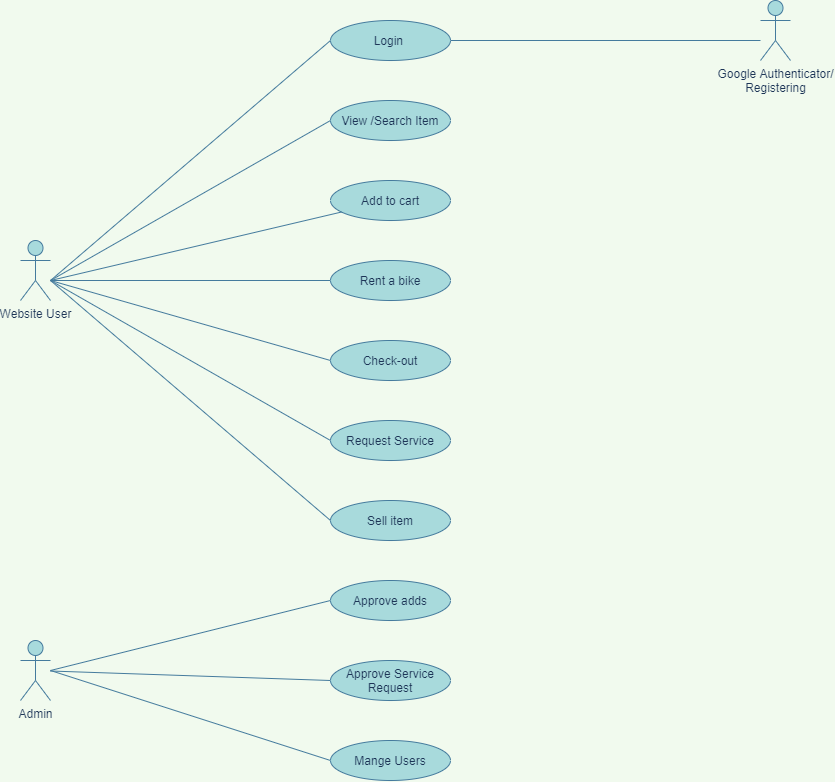

The diagram above was exported from draw.io. Its source (the exported page's mxGraphModel, read from the mxfile embedded in the PNG):
<mxGraphModel dx="2297" dy="655" grid="1" gridSize="10" guides="1" tooltips="1" connect="1" arrows="1" fold="1" page="1" pageScale="1" pageWidth="850" pageHeight="1100" background="#F1FAEE" math="0" shadow="0">
  <root>
    <mxCell id="LPwwEBrpyBMTRxO_JaG0-0" />
    <mxCell id="LPwwEBrpyBMTRxO_JaG0-1" parent="LPwwEBrpyBMTRxO_JaG0-0" />
    <mxCell id="U6EOixhu871M3YlZTjiA-0" value="Website User" style="shape=umlActor;verticalLabelPosition=bottom;verticalAlign=top;html=1;outlineConnect=0;fillColor=#A8DADC;strokeColor=#457B9D;fontColor=#1D3557;" vertex="1" parent="LPwwEBrpyBMTRxO_JaG0-1">
      <mxGeometry x="10" y="260" width="30" height="60" as="geometry" />
    </mxCell>
    <mxCell id="U6EOixhu871M3YlZTjiA-1" value="Login&amp;nbsp;" style="ellipse;whiteSpace=wrap;html=1;fillColor=#A8DADC;strokeColor=#457B9D;fontColor=#1D3557;" vertex="1" parent="LPwwEBrpyBMTRxO_JaG0-1">
      <mxGeometry x="320" y="40" width="120" height="40" as="geometry" />
    </mxCell>
    <mxCell id="U6EOixhu871M3YlZTjiA-2" value="View /Search Item" style="ellipse;whiteSpace=wrap;html=1;fillColor=#A8DADC;strokeColor=#457B9D;fontColor=#1D3557;" vertex="1" parent="LPwwEBrpyBMTRxO_JaG0-1">
      <mxGeometry x="320" y="120" width="120" height="40" as="geometry" />
    </mxCell>
    <mxCell id="U6EOixhu871M3YlZTjiA-3" value="Add to cart" style="ellipse;whiteSpace=wrap;html=1;fillColor=#A8DADC;strokeColor=#457B9D;fontColor=#1D3557;" vertex="1" parent="LPwwEBrpyBMTRxO_JaG0-1">
      <mxGeometry x="320" y="200" width="120" height="40" as="geometry" />
    </mxCell>
    <mxCell id="U6EOixhu871M3YlZTjiA-4" value="Check-out" style="ellipse;whiteSpace=wrap;html=1;fillColor=#A8DADC;strokeColor=#457B9D;fontColor=#1D3557;" vertex="1" parent="LPwwEBrpyBMTRxO_JaG0-1">
      <mxGeometry x="320" y="360" width="120" height="40" as="geometry" />
    </mxCell>
    <mxCell id="U6EOixhu871M3YlZTjiA-5" value="Sell item" style="ellipse;whiteSpace=wrap;html=1;fillColor=#A8DADC;strokeColor=#457B9D;fontColor=#1D3557;" vertex="1" parent="LPwwEBrpyBMTRxO_JaG0-1">
      <mxGeometry x="320" y="520" width="120" height="40" as="geometry" />
    </mxCell>
    <mxCell id="U6EOixhu871M3YlZTjiA-6" value="Approve adds" style="ellipse;whiteSpace=wrap;html=1;fillColor=#A8DADC;strokeColor=#457B9D;fontColor=#1D3557;" vertex="1" parent="LPwwEBrpyBMTRxO_JaG0-1">
      <mxGeometry x="320" y="600" width="120" height="40" as="geometry" />
    </mxCell>
    <mxCell id="U6EOixhu871M3YlZTjiA-7" value="Mange Users" style="ellipse;whiteSpace=wrap;html=1;fillColor=#A8DADC;strokeColor=#457B9D;fontColor=#1D3557;" vertex="1" parent="LPwwEBrpyBMTRxO_JaG0-1">
      <mxGeometry x="320" y="760" width="120" height="40" as="geometry" />
    </mxCell>
    <mxCell id="U6EOixhu871M3YlZTjiA-8" value="" style="endArrow=none;html=1;entryX=0;entryY=0.5;entryDx=0;entryDy=0;fillColor=#A8DADC;strokeColor=#457B9D;labelBackgroundColor=#F1FAEE;fontColor=#1D3557;" edge="1" parent="LPwwEBrpyBMTRxO_JaG0-1" target="U6EOixhu871M3YlZTjiA-1">
      <mxGeometry width="50" height="50" relative="1" as="geometry">
        <mxPoint x="40" y="300" as="sourcePoint" />
        <mxPoint x="180" y="80" as="targetPoint" />
      </mxGeometry>
    </mxCell>
    <mxCell id="U6EOixhu871M3YlZTjiA-9" value="" style="endArrow=none;html=1;fillColor=#A8DADC;strokeColor=#457B9D;labelBackgroundColor=#F1FAEE;fontColor=#1D3557;" edge="1" parent="LPwwEBrpyBMTRxO_JaG0-1" target="U6EOixhu871M3YlZTjiA-3">
      <mxGeometry width="50" height="50" relative="1" as="geometry">
        <mxPoint x="40" y="300" as="sourcePoint" />
        <mxPoint x="200" y="180" as="targetPoint" />
      </mxGeometry>
    </mxCell>
    <mxCell id="U6EOixhu871M3YlZTjiA-10" value="" style="endArrow=none;html=1;entryX=0;entryY=0.5;entryDx=0;entryDy=0;fillColor=#A8DADC;strokeColor=#457B9D;labelBackgroundColor=#F1FAEE;fontColor=#1D3557;" edge="1" parent="LPwwEBrpyBMTRxO_JaG0-1" target="U6EOixhu871M3YlZTjiA-2">
      <mxGeometry width="50" height="50" relative="1" as="geometry">
        <mxPoint x="40" y="300" as="sourcePoint" />
        <mxPoint x="230" y="220" as="targetPoint" />
      </mxGeometry>
    </mxCell>
    <mxCell id="U6EOixhu871M3YlZTjiA-11" value="Google Authenticator/&lt;br&gt;Registering" style="shape=umlActor;verticalLabelPosition=bottom;verticalAlign=top;html=1;outlineConnect=0;fillColor=#A8DADC;strokeColor=#457B9D;fontColor=#1D3557;" vertex="1" parent="LPwwEBrpyBMTRxO_JaG0-1">
      <mxGeometry x="750" y="20" width="30" height="60" as="geometry" />
    </mxCell>
    <mxCell id="U6EOixhu871M3YlZTjiA-12" value="" style="endArrow=none;html=1;exitX=1;exitY=0.5;exitDx=0;exitDy=0;fillColor=#A8DADC;strokeColor=#457B9D;labelBackgroundColor=#F1FAEE;fontColor=#1D3557;" edge="1" parent="LPwwEBrpyBMTRxO_JaG0-1" source="U6EOixhu871M3YlZTjiA-1">
      <mxGeometry width="50" height="50" relative="1" as="geometry">
        <mxPoint x="680" y="110" as="sourcePoint" />
        <mxPoint x="750" y="60" as="targetPoint" />
      </mxGeometry>
    </mxCell>
    <mxCell id="U6EOixhu871M3YlZTjiA-13" value="Admin&lt;br&gt;" style="shape=umlActor;verticalLabelPosition=bottom;verticalAlign=top;html=1;outlineConnect=0;fillColor=#A8DADC;strokeColor=#457B9D;fontColor=#1D3557;" vertex="1" parent="LPwwEBrpyBMTRxO_JaG0-1">
      <mxGeometry x="10" y="660" width="30" height="60" as="geometry" />
    </mxCell>
    <mxCell id="U6EOixhu871M3YlZTjiA-14" value="" style="endArrow=none;html=1;entryX=0;entryY=0.5;entryDx=0;entryDy=0;fillColor=#A8DADC;strokeColor=#457B9D;labelBackgroundColor=#F1FAEE;fontColor=#1D3557;" edge="1" parent="LPwwEBrpyBMTRxO_JaG0-1" target="U6EOixhu871M3YlZTjiA-6">
      <mxGeometry width="50" height="50" relative="1" as="geometry">
        <mxPoint x="40" y="690" as="sourcePoint" />
        <mxPoint x="130" y="450" as="targetPoint" />
      </mxGeometry>
    </mxCell>
    <mxCell id="U6EOixhu871M3YlZTjiA-15" value="" style="endArrow=none;html=1;entryX=0;entryY=0.5;entryDx=0;entryDy=0;fillColor=#A8DADC;strokeColor=#457B9D;labelBackgroundColor=#F1FAEE;fontColor=#1D3557;" edge="1" parent="LPwwEBrpyBMTRxO_JaG0-1" target="U6EOixhu871M3YlZTjiA-7">
      <mxGeometry width="50" height="50" relative="1" as="geometry">
        <mxPoint x="40" y="690" as="sourcePoint" />
        <mxPoint x="430" y="460" as="targetPoint" />
      </mxGeometry>
    </mxCell>
    <mxCell id="U6EOixhu871M3YlZTjiA-16" value="" style="endArrow=none;html=1;entryX=0;entryY=0.5;entryDx=0;entryDy=0;fillColor=#A8DADC;strokeColor=#457B9D;labelBackgroundColor=#F1FAEE;fontColor=#1D3557;" edge="1" parent="LPwwEBrpyBMTRxO_JaG0-1" target="U6EOixhu871M3YlZTjiA-4">
      <mxGeometry width="50" height="50" relative="1" as="geometry">
        <mxPoint x="40" y="300" as="sourcePoint" />
        <mxPoint x="210" y="270" as="targetPoint" />
      </mxGeometry>
    </mxCell>
    <mxCell id="U6EOixhu871M3YlZTjiA-17" value="" style="endArrow=none;html=1;fontFamily=Verdana;entryX=0;entryY=0.5;entryDx=0;entryDy=0;fillColor=#A8DADC;strokeColor=#457B9D;labelBackgroundColor=#F1FAEE;fontColor=#1D3557;" edge="1" parent="LPwwEBrpyBMTRxO_JaG0-1" target="U6EOixhu871M3YlZTjiA-5">
      <mxGeometry width="50" height="50" relative="1" as="geometry">
        <mxPoint x="40" y="300" as="sourcePoint" />
        <mxPoint x="310" y="380" as="targetPoint" />
      </mxGeometry>
    </mxCell>
    <mxCell id="U6EOixhu871M3YlZTjiA-18" value="Rent a bike" style="ellipse;whiteSpace=wrap;html=1;fillColor=#A8DADC;strokeColor=#457B9D;fontColor=#1D3557;" vertex="1" parent="LPwwEBrpyBMTRxO_JaG0-1">
      <mxGeometry x="320" y="280" width="120" height="40" as="geometry" />
    </mxCell>
    <mxCell id="U6EOixhu871M3YlZTjiA-19" value="Request Service" style="ellipse;whiteSpace=wrap;html=1;fillColor=#A8DADC;strokeColor=#457B9D;fontColor=#1D3557;" vertex="1" parent="LPwwEBrpyBMTRxO_JaG0-1">
      <mxGeometry x="320" y="440" width="120" height="40" as="geometry" />
    </mxCell>
    <mxCell id="U6EOixhu871M3YlZTjiA-20" value="" style="endArrow=none;html=1;entryX=0;entryY=0.5;entryDx=0;entryDy=0;fillColor=#A8DADC;strokeColor=#457B9D;labelBackgroundColor=#F1FAEE;fontColor=#1D3557;" edge="1" parent="LPwwEBrpyBMTRxO_JaG0-1" target="U6EOixhu871M3YlZTjiA-19">
      <mxGeometry width="50" height="50" relative="1" as="geometry">
        <mxPoint x="40" y="300" as="sourcePoint" />
        <mxPoint x="320" y="380" as="targetPoint" />
      </mxGeometry>
    </mxCell>
    <mxCell id="U6EOixhu871M3YlZTjiA-21" value="" style="endArrow=none;html=1;entryX=0;entryY=0.5;entryDx=0;entryDy=0;fillColor=#A8DADC;strokeColor=#457B9D;labelBackgroundColor=#F1FAEE;fontColor=#1D3557;" edge="1" parent="LPwwEBrpyBMTRxO_JaG0-1" target="U6EOixhu871M3YlZTjiA-18">
      <mxGeometry width="50" height="50" relative="1" as="geometry">
        <mxPoint x="40" y="300" as="sourcePoint" />
        <mxPoint x="30" y="390" as="targetPoint" />
      </mxGeometry>
    </mxCell>
    <mxCell id="U6EOixhu871M3YlZTjiA-22" value="Approve Service Request" style="ellipse;whiteSpace=wrap;html=1;fillColor=#A8DADC;strokeColor=#457B9D;fontColor=#1D3557;" vertex="1" parent="LPwwEBrpyBMTRxO_JaG0-1">
      <mxGeometry x="320" y="680" width="120" height="40" as="geometry" />
    </mxCell>
    <mxCell id="U6EOixhu871M3YlZTjiA-23" value="" style="endArrow=none;html=1;entryX=0;entryY=0.5;entryDx=0;entryDy=0;fillColor=#A8DADC;strokeColor=#457B9D;labelBackgroundColor=#F1FAEE;fontColor=#1D3557;" edge="1" parent="LPwwEBrpyBMTRxO_JaG0-1" source="U6EOixhu871M3YlZTjiA-13" target="U6EOixhu871M3YlZTjiA-22">
      <mxGeometry width="50" height="50" relative="1" as="geometry">
        <mxPoint x="240" y="730" as="sourcePoint" />
        <mxPoint x="290" y="680" as="targetPoint" />
      </mxGeometry>
    </mxCell>
  </root>
</mxGraphModel>